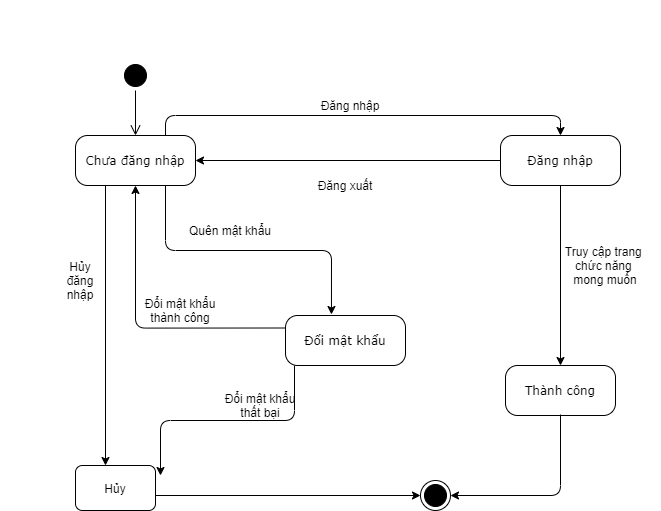

The diagram above was exported from draw.io. Its source (the exported page's mxGraphModel, read from the mxfile embedded in the PNG):
<mxGraphModel dx="1736" dy="786" grid="1" gridSize="10" guides="1" tooltips="1" connect="1" arrows="1" fold="1" page="1" pageScale="1" pageWidth="850" pageHeight="1100" math="0" shadow="0">
  <root>
    <mxCell id="0" />
    <mxCell id="1" parent="0" />
    <mxCell id="UXv5Tt1sO7wPkjhTzJrk-1" value="" style="ellipse;html=1;shape=startState;rounded=1;shadow=0;comic=0;labelBackgroundColor=none;fontFamily=Verdana;fontSize=12;align=center;direction=south;fillColor=#000000;" parent="1" vertex="1">
      <mxGeometry x="130" y="135" width="30" height="30" as="geometry" />
    </mxCell>
    <mxCell id="UXv5Tt1sO7wPkjhTzJrk-2" value="Đổi mật khẩu" style="rounded=1;whiteSpace=wrap;html=1;arcSize=24;shadow=0;comic=0;labelBackgroundColor=none;fontFamily=Verdana;fontSize=12;align=center;" parent="1" vertex="1">
      <mxGeometry x="295" y="390" width="120" height="50" as="geometry" />
    </mxCell>
    <mxCell id="UXv5Tt1sO7wPkjhTzJrk-3" value="Chưa đăng nhập" style="rounded=1;whiteSpace=wrap;html=1;arcSize=24;shadow=0;comic=0;labelBackgroundColor=none;fontFamily=Verdana;fontSize=12;align=center;" parent="1" vertex="1">
      <mxGeometry x="85" y="210" width="120" height="50" as="geometry" />
    </mxCell>
    <mxCell id="UXv5Tt1sO7wPkjhTzJrk-4" value="Đăng nhập" style="rounded=1;whiteSpace=wrap;html=1;arcSize=24;shadow=0;comic=0;labelBackgroundColor=none;fontFamily=Verdana;fontSize=12;align=center;" parent="1" vertex="1">
      <mxGeometry x="510" y="210" width="120" height="50" as="geometry" />
    </mxCell>
    <mxCell id="UXv5Tt1sO7wPkjhTzJrk-5" value="Thành công" style="rounded=1;whiteSpace=wrap;html=1;arcSize=24;shadow=0;comic=0;labelBackgroundColor=none;fontFamily=Verdana;fontSize=12;align=center;" parent="1" vertex="1">
      <mxGeometry x="515" y="440" width="110" height="50" as="geometry" />
    </mxCell>
    <mxCell id="UXv5Tt1sO7wPkjhTzJrk-6" style="edgeStyle=orthogonalEdgeStyle;html=1;labelBackgroundColor=none;endArrow=open;endSize=8;fontFamily=Verdana;fontSize=12;align=left;" parent="1" source="UXv5Tt1sO7wPkjhTzJrk-1" target="UXv5Tt1sO7wPkjhTzJrk-3" edge="1">
      <mxGeometry relative="1" as="geometry" />
    </mxCell>
    <mxCell id="UXv5Tt1sO7wPkjhTzJrk-7" value="" style="endArrow=classic;html=1;strokeColor=#000000;exitX=0.75;exitY=0;exitDx=0;exitDy=0;edgeStyle=orthogonalEdgeStyle;" parent="1" source="UXv5Tt1sO7wPkjhTzJrk-3" edge="1">
      <mxGeometry width="50" height="50" relative="1" as="geometry">
        <mxPoint x="400" y="430" as="sourcePoint" />
        <mxPoint x="570" y="210" as="targetPoint" />
        <Array as="points">
          <mxPoint x="175" y="190" />
          <mxPoint x="570" y="190" />
        </Array>
      </mxGeometry>
    </mxCell>
    <mxCell id="UXv5Tt1sO7wPkjhTzJrk-8" value="Đăng nhập" style="text;html=1;strokeColor=none;fillColor=none;align=center;verticalAlign=middle;whiteSpace=wrap;rounded=0;" parent="1" vertex="1">
      <mxGeometry x="320" y="170" width="80" height="20" as="geometry" />
    </mxCell>
    <mxCell id="UXv5Tt1sO7wPkjhTzJrk-9" value="" style="endArrow=classic;html=1;strokeColor=#000000;exitX=0;exitY=0.5;exitDx=0;exitDy=0;entryX=1;entryY=0.5;entryDx=0;entryDy=0;" parent="1" source="UXv5Tt1sO7wPkjhTzJrk-4" target="UXv5Tt1sO7wPkjhTzJrk-3" edge="1">
      <mxGeometry width="50" height="50" relative="1" as="geometry">
        <mxPoint x="400" y="320" as="sourcePoint" />
        <mxPoint x="450" y="270" as="targetPoint" />
      </mxGeometry>
    </mxCell>
    <mxCell id="UXv5Tt1sO7wPkjhTzJrk-10" value="Đăng xuất" style="text;html=1;strokeColor=none;fillColor=none;align=center;verticalAlign=middle;whiteSpace=wrap;rounded=0;" parent="1" vertex="1">
      <mxGeometry x="310" y="250" width="90" height="20" as="geometry" />
    </mxCell>
    <mxCell id="UXv5Tt1sO7wPkjhTzJrk-11" value="Hủy" style="rounded=1;whiteSpace=wrap;html=1;strokeColor=#000000;fillColor=#FFFFFF;" parent="1" vertex="1">
      <mxGeometry x="85" y="540" width="80" height="45" as="geometry" />
    </mxCell>
    <mxCell id="UXv5Tt1sO7wPkjhTzJrk-12" value="" style="endArrow=classic;html=1;strokeColor=#000000;exitX=0.75;exitY=1;exitDx=0;exitDy=0;entryX=0.383;entryY=-0.02;entryDx=0;entryDy=0;entryPerimeter=0;edgeStyle=orthogonalEdgeStyle;" parent="1" source="UXv5Tt1sO7wPkjhTzJrk-3" target="UXv5Tt1sO7wPkjhTzJrk-2" edge="1">
      <mxGeometry width="50" height="50" relative="1" as="geometry">
        <mxPoint x="400" y="320" as="sourcePoint" />
        <mxPoint x="450" y="270" as="targetPoint" />
      </mxGeometry>
    </mxCell>
    <mxCell id="UXv5Tt1sO7wPkjhTzJrk-13" value="Quên mật khẩu" style="text;html=1;strokeColor=none;fillColor=none;align=center;verticalAlign=middle;whiteSpace=wrap;rounded=0;" parent="1" vertex="1">
      <mxGeometry x="185" y="290" width="110" height="30" as="geometry" />
    </mxCell>
    <mxCell id="UXv5Tt1sO7wPkjhTzJrk-14" value="" style="endArrow=classic;html=1;strokeColor=#000000;exitX=0;exitY=0.25;exitDx=0;exitDy=0;entryX=0.5;entryY=1;entryDx=0;entryDy=0;edgeStyle=orthogonalEdgeStyle;" parent="1" source="UXv5Tt1sO7wPkjhTzJrk-2" target="UXv5Tt1sO7wPkjhTzJrk-3" edge="1">
      <mxGeometry width="50" height="50" relative="1" as="geometry">
        <mxPoint x="400" y="320" as="sourcePoint" />
        <mxPoint x="450" y="270" as="targetPoint" />
      </mxGeometry>
    </mxCell>
    <mxCell id="UXv5Tt1sO7wPkjhTzJrk-15" value="Đổi mật khẩu&lt;br&gt;thành công" style="text;html=1;strokeColor=none;fillColor=none;align=center;verticalAlign=middle;whiteSpace=wrap;rounded=0;" parent="1" vertex="1">
      <mxGeometry x="140" y="370" width="100" height="30" as="geometry" />
    </mxCell>
    <mxCell id="UXv5Tt1sO7wPkjhTzJrk-16" value="" style="endArrow=classic;html=1;strokeColor=#000000;exitX=0.25;exitY=1;exitDx=0;exitDy=0;" parent="1" source="UXv5Tt1sO7wPkjhTzJrk-3" edge="1">
      <mxGeometry width="50" height="50" relative="1" as="geometry">
        <mxPoint x="400" y="320" as="sourcePoint" />
        <mxPoint x="115" y="540" as="targetPoint" />
      </mxGeometry>
    </mxCell>
    <mxCell id="UXv5Tt1sO7wPkjhTzJrk-17" value="Hủy&lt;br&gt;đăng&lt;br&gt;nhập" style="text;html=1;strokeColor=none;fillColor=none;align=center;verticalAlign=middle;whiteSpace=wrap;rounded=0;" parent="1" vertex="1">
      <mxGeometry x="70" y="300" width="40" height="110" as="geometry" />
    </mxCell>
    <mxCell id="UXv5Tt1sO7wPkjhTzJrk-18" value="" style="endArrow=classic;html=1;strokeColor=#000000;exitX=0.075;exitY=1;exitDx=0;exitDy=0;exitPerimeter=0;edgeStyle=orthogonalEdgeStyle;" parent="1" source="UXv5Tt1sO7wPkjhTzJrk-2" edge="1">
      <mxGeometry width="50" height="50" relative="1" as="geometry">
        <mxPoint x="400" y="320" as="sourcePoint" />
        <mxPoint x="170" y="550" as="targetPoint" />
      </mxGeometry>
    </mxCell>
    <mxCell id="UXv5Tt1sO7wPkjhTzJrk-19" value="Đổi mật khẩu&lt;br&gt;thất bại" style="text;html=1;strokeColor=none;fillColor=none;align=center;verticalAlign=middle;whiteSpace=wrap;rounded=0;" parent="1" vertex="1">
      <mxGeometry x="230" y="460" width="80" height="40" as="geometry" />
    </mxCell>
    <mxCell id="UXv5Tt1sO7wPkjhTzJrk-20" value="" style="endArrow=classic;html=1;strokeColor=#000000;exitX=0.5;exitY=1;exitDx=0;exitDy=0;entryX=0.5;entryY=0;entryDx=0;entryDy=0;" parent="1" source="UXv5Tt1sO7wPkjhTzJrk-4" target="UXv5Tt1sO7wPkjhTzJrk-5" edge="1">
      <mxGeometry width="50" height="50" relative="1" as="geometry">
        <mxPoint x="400" y="520" as="sourcePoint" />
        <mxPoint x="450" y="470" as="targetPoint" />
      </mxGeometry>
    </mxCell>
    <mxCell id="UXv5Tt1sO7wPkjhTzJrk-21" value="Truy cập trang&amp;nbsp;&lt;br&gt;chức năng&amp;nbsp;&lt;br&gt;mong muốn" style="text;html=1;strokeColor=none;fillColor=none;align=center;verticalAlign=middle;whiteSpace=wrap;rounded=0;" parent="1" vertex="1">
      <mxGeometry x="560" y="310" width="110" height="60" as="geometry" />
    </mxCell>
    <mxCell id="UXv5Tt1sO7wPkjhTzJrk-22" value="" style="ellipse;html=1;shape=endState;fillColor=#000000;" parent="1" vertex="1">
      <mxGeometry x="430" y="555" width="30" height="30" as="geometry" />
    </mxCell>
    <mxCell id="UXv5Tt1sO7wPkjhTzJrk-23" value="" style="endArrow=classic;html=1;strokeColor=#000000;entryX=0;entryY=0.5;entryDx=0;entryDy=0;" parent="1" target="UXv5Tt1sO7wPkjhTzJrk-22" edge="1">
      <mxGeometry width="50" height="50" relative="1" as="geometry">
        <mxPoint x="165" y="570" as="sourcePoint" />
        <mxPoint x="420" y="574" as="targetPoint" />
      </mxGeometry>
    </mxCell>
    <mxCell id="UXv5Tt1sO7wPkjhTzJrk-24" value="" style="endArrow=classic;html=1;strokeColor=#000000;entryX=1;entryY=0.5;entryDx=0;entryDy=0;edgeStyle=orthogonalEdgeStyle;" parent="1" target="UXv5Tt1sO7wPkjhTzJrk-22" edge="1">
      <mxGeometry width="50" height="50" relative="1" as="geometry">
        <mxPoint x="570" y="489" as="sourcePoint" />
        <mxPoint x="450" y="470" as="targetPoint" />
        <Array as="points">
          <mxPoint x="570" y="489" />
          <mxPoint x="570" y="570" />
        </Array>
      </mxGeometry>
    </mxCell>
  </root>
</mxGraphModel>